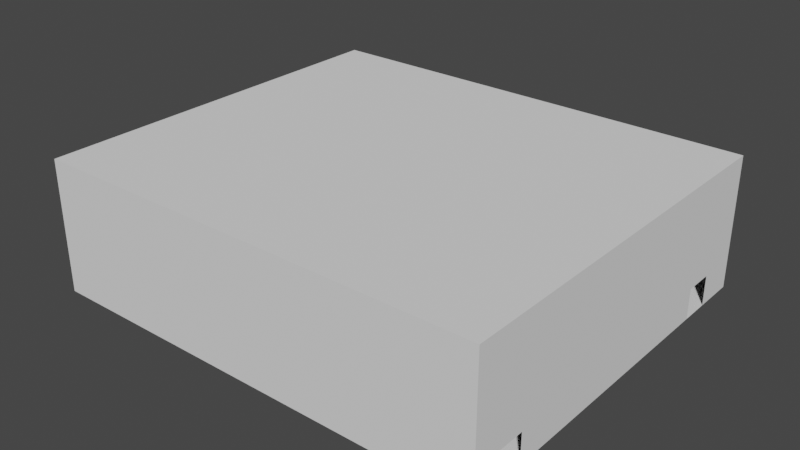 # Source: RoomBigTrash.blend  (saved by Blender 2.82.7; exported with 4.5.12 LTS)
import bpy
from mathutils import Matrix  # noqa: F401  (used for matrix-valued properties, if any)

bpy.ops.wm.read_factory_settings(use_empty=True)
scene = bpy.context.scene
scene.name = 'Scene'

# ---- collections
col_collection = bpy.data.collections.new('Collection'); scene.collection.children.link(col_collection)

# ---- world
world_world = bpy.data.worlds.new('World'); scene.world = world_world
world_world.use_nodes = True; world_world.node_tree.nodes.clear()
_N = world_world.node_tree.nodes; _L = world_world.node_tree.links
n0 = _N.new('ShaderNodeOutputWorld'); n0.name = 'World Output'; n0.location = (300, 300)
n1 = _N.new('ShaderNodeBackground'); n1.name = 'Background'; n1.location = (10, 300)
n1.inputs[0].default_value = (0.05088, 0.05088, 0.05088, 1.0)
_L.new(n1.outputs[0], n0.inputs[0])
n0.is_active_output = True
world_world.color = (0.05088, 0.05088, 0.05088)
world_world.use_sun_shadow = False
world_world.sun_shadow_jitter_overblur = 0.0

# ---- meshes
me_cube_001 = bpy.data.meshes.new('Cube.001')
me_cube_001.from_pydata([(-10.0, -1.0, -1.0), (-10.0, -1.0, 2.2), (-10.0, 8.4, -1.0), (-10.0, 8.4, 2.2), (1.0, -1.0, -1.0), (1.0, -1.0, 2.2), (1.0, 8.4, -1.0), (1.0, 8.4, 2.2), (1.0, 6.636, -0.9967), (1.0, 7.364, -0.9967), (1.0, 7.364, -0.268), (1.0, 6.636, -0.268), (1.0, 6.636, -0.4105), (1.0, 0.3643, -0.5355), (1.0, 0.3643, -0.268), (1.0, 0.3643, -0.9967), (1.0, -0.3643, -0.268), (1.0, -0.3643, -0.9967), (1.0, -0.3643, -0.7836), (-10.0, 6.636, -0.9967), (-10.0, 7.364, -0.9967), (-10.0, 7.364, -0.268), (-10.0, 6.636, -0.268), (-10.0, 6.636, -0.3994), (-10.0, 0.3643, -0.268), (-10.0, 0.3643, -0.9967), (-10.0, -0.3643, -0.268), (-10.0, -0.3643, -0.9967)], [], [(0, 27, 26, 24, 23, 22, 21, 2, 3, 1), (2, 6, 7, 3), (6, 4, 18, 17, 15, 13, 12, 8, 9), (4, 0, 1, 5), (2, 0, 4, 6), (7, 5, 1, 3), (9, 10, 11, 12, 13, 14, 16, 18, 4, 5, 7, 6), (2, 21, 20, 19, 23, 24, 25, 27, 0)])
_uv = me_cube_001.uv_layers.new(name='UVMap')
_uv.uv.foreach_set('vector', [0.2909, 0.5, 0.2908, 0.5289, 0.2576, 0.5289, 0.2576, 0.562, 0.2636, 0.8471, 0.2576, 0.8471, 0.2576, 0.8802, 0.2909, 0.9273, 0.1455, 0.9273, 0.1455, 0.5, 0.8545, 0.5, 0.8545, 2.438e-08, 1.0, 0.0, 1.0, 0.5, 0.4364, 0.5, 0.4364, 0.9273, 0.4265, 0.8984, 0.4362, 0.8984, 0.4362, 0.8653, 0.4153, 0.8653, 0.4096, 0.5802, 0.4362, 0.5802, 0.4362, 0.5471, 0.1455, 0.5, 0.1455, 1.0, 8.67e-08, 1.0, 0.0, 0.5, 0.4273, 0.0, 0.8545, 0.0, 0.8545, 0.5, 0.4273, 0.5, 0.0, 6.773e-08, 0.4273, 0.0, 0.4273, 0.5, 4.335e-08, 0.5, 0.4362, 0.5471, 0.4031, 0.5471, 0.4031, 0.5802, 0.4096, 0.5802, 0.4153, 0.8653, 0.4031, 0.8653, 0.4031, 0.8984, 0.4265, 0.8984, 0.4364, 0.9273, 0.2909, 0.9273, 0.2909, 0.5, 0.4364, 0.5, 0.2909, 0.9273, 0.2576, 0.8802, 0.2908, 0.8802, 0.2908, 0.8471, 0.2636, 0.8471, 0.2576, 0.562, 0.2908, 0.562, 0.2908, 0.5289, 0.2909, 0.5])
me_cube_001.use_remesh_fix_poles = True
me_cube_001.use_remesh_preserve_attributes = False
me_cube_001.use_mirror_vertex_groups = False
me_cube_001.update()

# ---- objects
ob_cube = bpy.data.objects.new('Cube', me_cube_001)

# ---- transforms, parenting, visibility, modifiers, constraints
ob_cube.location = (0.0, 0.0, 0.0)
ob_cube.scale = (10.0, 10.0, 10.0)
ob_cube.lineart.crease_threshold = 0.0

# ---- collection membership
col_collection.objects.link(ob_cube)

# ---- scene / render settings (as saved in the file)
scene.frame_start = 1; scene.frame_end = 250; scene.frame_set(1)
scene.render.engine = 'BLENDER_EEVEE_NEXT'
scene.cycles.use_denoising = False
scene.cycles.samples = 128
scene.cycles.sampling_pattern = 'TABULATED_SOBOL'
scene.cycles.use_adaptive_sampling = False
scene.cycles.use_light_tree = False
scene.view_settings.view_transform = 'Filmic'
bpy.context.view_layer.update()

# ---- added for rendering (the .blend has no active camera and no usable light): camera, sun
cam_auto = bpy.data.cameras.new('AutoCamera')
cam_auto.lens = 50.0
cam_auto.sensor_width = 36.0
cam_auto.clip_end = 2406.24
ob_auto_camera = bpy.data.objects.new('AutoCamera', cam_auto)
scene.collection.objects.link(ob_auto_camera)
ob_auto_camera.location = (92.1082, -127.53, 115.687)
ob_auto_camera.rotation_euler = (1.09748, -7.21219e-08, 0.694738)
scene.camera = ob_auto_camera
light_auto_sun = bpy.data.lights.new('AutoSun', 'SUN')
light_auto_sun.energy = 3.0
light_auto_sun.angle = 0.0523599
ob_auto_sun = bpy.data.objects.new('AutoSun', light_auto_sun)
scene.collection.objects.link(ob_auto_sun)
ob_auto_sun.rotation_euler = (0.872665, 0.174533, 0.523599)
bpy.context.view_layer.update()
